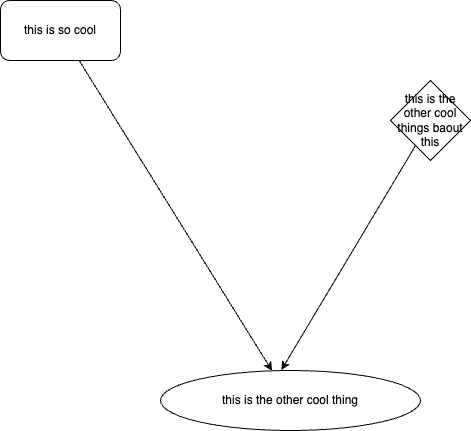

The diagram above was exported from draw.io. Its source (the exported page's mxGraphModel, read from the mxfile embedded in the PNG):
<mxGraphModel dx="999" dy="718" grid="1" gridSize="10" guides="1" tooltips="1" connect="1" arrows="1" fold="1" page="1" pageScale="1" pageWidth="850" pageHeight="1100" math="0" shadow="0">
  <root>
    <mxCell id="0" />
    <mxCell id="1" parent="0" />
    <mxCell id="3" style="edgeStyle=none;html=1;" edge="1" parent="1" source="2" target="4">
      <mxGeometry relative="1" as="geometry">
        <mxPoint x="430" y="420" as="targetPoint" />
      </mxGeometry>
    </mxCell>
    <mxCell id="2" value="this is so cool" style="rounded=1;whiteSpace=wrap;html=1;" vertex="1" parent="1">
      <mxGeometry x="210" y="140" width="120" height="60" as="geometry" />
    </mxCell>
    <mxCell id="4" value="this is the other cool thing" style="ellipse;whiteSpace=wrap;html=1;" vertex="1" parent="1">
      <mxGeometry x="370" y="510" width="260" height="60" as="geometry" />
    </mxCell>
    <mxCell id="7" style="edgeStyle=none;html=1;entryX=0.465;entryY=-0.008;entryDx=0;entryDy=0;entryPerimeter=0;" edge="1" parent="1" source="6" target="4">
      <mxGeometry relative="1" as="geometry" />
    </mxCell>
    <mxCell id="6" value="this is the other cool things baout this" style="rhombus;whiteSpace=wrap;html=1;" vertex="1" parent="1">
      <mxGeometry x="600" y="220" width="80" height="80" as="geometry" />
    </mxCell>
  </root>
</mxGraphModel>